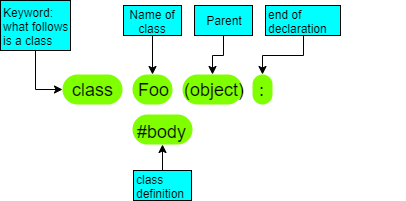

The diagram above was exported from draw.io. Its source (the exported page's mxGraphModel, read from the mxfile embedded in the PNG):
<mxGraphModel dx="1291" dy="514" grid="1" gridSize="10" guides="1" tooltips="1" connect="1" arrows="1" fold="1" page="1" pageScale="1" pageWidth="850" pageHeight="1100" math="0" shadow="0">
  <root>
    <mxCell id="0" />
    <mxCell id="1" parent="0" />
    <mxCell id="2" value="" style="group" vertex="1" connectable="0" parent="1">
      <mxGeometry x="82" y="144" width="210" height="70" as="geometry" />
    </mxCell>
    <mxCell id="3" value="" style="rounded=1;whiteSpace=wrap;html=1;fillColor=#80FF00;strokeColor=none;arcSize=50;" vertex="1" parent="2">
      <mxGeometry width="60" height="30" as="geometry" />
    </mxCell>
    <mxCell id="4" value="" style="rounded=1;whiteSpace=wrap;html=1;fillColor=#80FF00;strokeColor=none;arcSize=50;" vertex="1" parent="2">
      <mxGeometry x="70" width="40" height="30" as="geometry" />
    </mxCell>
    <mxCell id="5" value="" style="rounded=1;whiteSpace=wrap;html=1;fillColor=#80FF00;strokeColor=none;arcSize=50;" vertex="1" parent="2">
      <mxGeometry x="120" width="60" height="30" as="geometry" />
    </mxCell>
    <mxCell id="6" value="" style="rounded=1;whiteSpace=wrap;html=1;fillColor=#80FF00;strokeColor=none;arcSize=50;" vertex="1" parent="2">
      <mxGeometry x="70" y="40" width="60" height="30" as="geometry" />
    </mxCell>
    <mxCell id="7" value="" style="rounded=1;whiteSpace=wrap;html=1;fillColor=#80FF00;strokeColor=none;arcSize=50;" vertex="1" parent="2">
      <mxGeometry x="190" width="20" height="30" as="geometry" />
    </mxCell>
    <mxCell id="8" style="edgeStyle=orthogonalEdgeStyle;rounded=0;orthogonalLoop=1;jettySize=auto;html=1;exitX=0.5;exitY=1;exitDx=0;exitDy=0;entryX=0;entryY=0.5;entryDx=0;entryDy=0;" edge="1" source="9" target="3" parent="1">
      <mxGeometry relative="1" as="geometry" />
    </mxCell>
    <mxCell id="9" value="Keyword: what follows is a class" style="rounded=0;whiteSpace=wrap;html=1;fillColor=#00FFFF;align=left;" vertex="1" parent="1">
      <mxGeometry x="20" y="70" width="70" height="50" as="geometry" />
    </mxCell>
    <mxCell id="10" style="edgeStyle=orthogonalEdgeStyle;rounded=0;orthogonalLoop=1;jettySize=auto;html=1;exitX=0.5;exitY=1;exitDx=0;exitDy=0;" edge="1" source="11" target="4" parent="1">
      <mxGeometry relative="1" as="geometry" />
    </mxCell>
    <mxCell id="11" value="Name of class" style="rounded=0;whiteSpace=wrap;html=1;fillColor=#00FFFF;" vertex="1" parent="1">
      <mxGeometry x="143" y="75" width="58" height="30" as="geometry" />
    </mxCell>
    <mxCell id="12" style="edgeStyle=orthogonalEdgeStyle;rounded=0;orthogonalLoop=1;jettySize=auto;html=1;exitX=0.5;exitY=1;exitDx=0;exitDy=0;entryX=0.5;entryY=0;entryDx=0;entryDy=0;" edge="1" source="13" target="5" parent="1">
      <mxGeometry relative="1" as="geometry" />
    </mxCell>
    <mxCell id="13" value="Parent" style="rounded=0;whiteSpace=wrap;html=1;fillColor=#00FFFF;" vertex="1" parent="1">
      <mxGeometry x="214" y="75" width="58" height="30" as="geometry" />
    </mxCell>
    <mxCell id="14" style="edgeStyle=orthogonalEdgeStyle;rounded=0;orthogonalLoop=1;jettySize=auto;html=1;exitX=0.5;exitY=1;exitDx=0;exitDy=0;entryX=0.5;entryY=0;entryDx=0;entryDy=0;" edge="1" source="15" target="7" parent="1">
      <mxGeometry relative="1" as="geometry" />
    </mxCell>
    <mxCell id="15" value="end of declaration" style="rounded=0;whiteSpace=wrap;html=1;fillColor=#00FFFF;align=left;" vertex="1" parent="1">
      <mxGeometry x="285" y="75" width="75" height="30" as="geometry" />
    </mxCell>
    <mxCell id="16" style="edgeStyle=orthogonalEdgeStyle;rounded=0;orthogonalLoop=1;jettySize=auto;html=1;exitX=0.5;exitY=0;exitDx=0;exitDy=0;entryX=0.5;entryY=1;entryDx=0;entryDy=0;" edge="1" source="17" target="6" parent="1">
      <mxGeometry relative="1" as="geometry" />
    </mxCell>
    <mxCell id="17" value="class definition" style="rounded=0;whiteSpace=wrap;html=1;fillColor=#00FFFF;align=left;" vertex="1" parent="1">
      <mxGeometry x="153" y="240" width="58" height="30" as="geometry" />
    </mxCell>
    <mxCell id="18" value="&lt;font style=&quot;font-size: 18px&quot;&gt;&amp;nbsp;class&amp;nbsp; &amp;nbsp; &amp;nbsp;Foo&amp;nbsp; &amp;nbsp;(object)&amp;nbsp; &amp;nbsp;:&lt;br&gt;&lt;br&gt;&amp;nbsp; &amp;nbsp; &amp;nbsp; &amp;nbsp; &amp;nbsp; &amp;nbsp; &amp;nbsp; #body&lt;/font&gt;" style="text;html=1;strokeColor=none;fillColor=none;align=left;verticalAlign=middle;whiteSpace=wrap;rounded=0;" vertex="1" parent="1">
      <mxGeometry x="85" y="130" width="340" height="100" as="geometry" />
    </mxCell>
  </root>
</mxGraphModel>